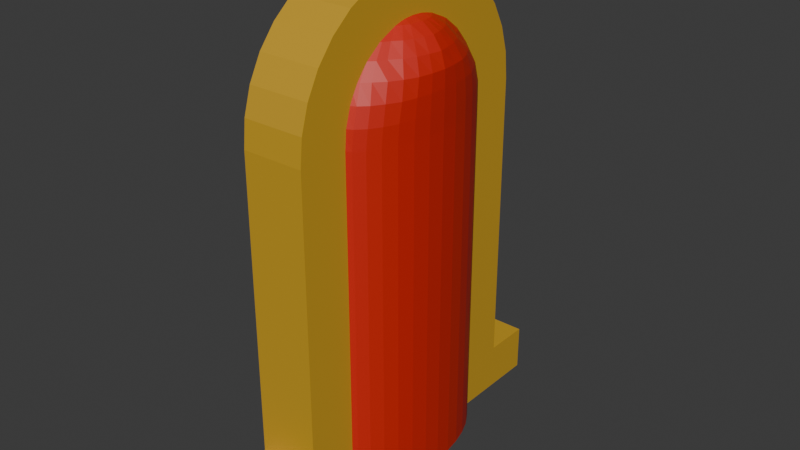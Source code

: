 # Source: DungeonExit.blend  (saved by Blender 4.3.34; exported with 4.5.12 LTS)
import bpy
from mathutils import Matrix  # noqa: F401  (used for matrix-valued properties, if any)

bpy.ops.wm.read_factory_settings(use_empty=True)
scene = bpy.context.scene
scene.name = 'Scene'

# ---- collections
col_references = bpy.data.collections.new('References'); scene.collection.children.link(col_references)

# ---- materials (node trees are filled in below, after node groups)
mat_door_yellow = bpy.data.materials.new('Door_Yellow')
mat_door_innter_red = bpy.data.materials.new('Door_Innter_Red')

# ---- material node trees
mat_door_yellow.use_nodes = True; mat_door_yellow.node_tree.nodes.clear()
_N = mat_door_yellow.node_tree.nodes; _L = mat_door_yellow.node_tree.links
n0 = _N.new('ShaderNodeBsdfPrincipled'); n0.name = 'Principled BSDF'; n0.location = (10, 300)
n0.inputs[0].default_value = (0.6038, 0.3515, 0.02315, 1.0)
n1 = _N.new('ShaderNodeOutputMaterial'); n1.name = 'Material Output'; n1.location = (300, 300)
_L.new(n0.outputs[0], n1.inputs[0])
n1.is_active_output = True
mat_door_innter_red.use_nodes = True; mat_door_innter_red.node_tree.nodes.clear()
_N = mat_door_innter_red.node_tree.nodes; _L = mat_door_innter_red.node_tree.links
n0 = _N.new('ShaderNodeBsdfPrincipled'); n0.name = 'Principled BSDF'; n0.location = (10, 300)
n0.inputs[0].default_value = (0.6038, 0.01764, 0.006995, 1.0)
n1 = _N.new('ShaderNodeOutputMaterial'); n1.name = 'Material Output'; n1.location = (300, 300)
_L.new(n0.outputs[0], n1.inputs[0])
n1.is_active_output = True

# ---- world
world_world = bpy.data.worlds.new('World'); scene.world = world_world
world_world.use_nodes = True; world_world.node_tree.nodes.clear()
_N = world_world.node_tree.nodes; _L = world_world.node_tree.links
n0 = _N.new('ShaderNodeOutputWorld'); n0.name = 'World Output'; n0.location = (300, 300)
n1 = _N.new('ShaderNodeBackground'); n1.name = 'Background'; n1.location = (10, 300)
n1.inputs[0].default_value = (0.05088, 0.05088, 0.05088, 1.0)
_L.new(n1.outputs[0], n0.inputs[0])
n0.is_active_output = True
world_world.color = (0.05088, 0.05088, 0.05088)
world_world.sun_shadow_jitter_overblur = 0.0

# ---- meshes
me_cylinder_001 = bpy.data.meshes.new('Cylinder.001')
me_cylinder_001.from_pydata([(-2.537, 1.0, -1.0), (-2.537, 1.0, 1.0), (-1.192e-07, 0.0, -1.0), (-1.192e-07, 0.0, 1.0), (-1.192e-07, -1.349, 1.0), (-1.192e-07, -1.349, -1.0), (-1.192e-07, 1.349, 1.0), (-1.192e-07, 1.349, -1.0), (-0.3421, 1.349, -1.0), (-0.3421, 1.349, 1.0), (-0.3421, -1.349, -1.0), (-0.3421, -1.349, 1.0), (-0.3421, -1.0, 1.0), (-0.3421, -1.0, -1.0), (-0.3421, 1.0, 1.0), (-0.3421, 1.0, -1.0), (-2.537, -1.0, -1.0), (-2.537, -1.0, 1.0), (-2.732, -0.9808, -1.0), (-2.732, -0.9808, 1.0), (-2.92, -0.9239, -1.0), (-2.92, -0.9239, 1.0), (-3.093, -0.8315, -1.0), (-3.093, -0.8315, 1.0), (-3.244, -0.7071, -1.0), (-3.244, -0.7071, 1.0), (-3.369, -0.5556, -1.0), (-3.369, -0.5556, 1.0), (-3.461, -0.3827, -1.0), (-3.461, -0.3827, 1.0), (-3.518, -0.1951, -1.0), (-3.518, -0.1951, 1.0), (-3.537, 0.0, -1.0), (-3.537, 0.0, 1.0), (-3.518, 0.1951, -1.0), (-3.518, 0.1951, 1.0), (-3.461, 0.3827, -1.0), (-3.461, 0.3827, 1.0), (-3.369, 0.5556, -1.0), (-3.369, 0.5556, 1.0), (-3.244, 0.7071, -1.0), (-3.244, 0.7071, 1.0), (-3.093, 0.8315, -1.0), (-3.093, 0.8315, 1.0), (-2.92, 0.9239, -1.0), (-2.92, 0.9239, 1.0), (-2.732, 0.9808, -1.0), (-2.732, 0.9808, 1.0)], [], [(4, 5, 2, 3), (7, 6, 3, 2), (8, 9, 6, 7), (11, 10, 5, 4), (12, 13, 10, 11), (15, 14, 9, 8), (0, 1, 14, 15), (17, 16, 13, 12), (16, 17, 19, 18), (18, 19, 21, 20), (20, 21, 23, 22), (22, 23, 25, 24), (24, 25, 27, 26), (26, 27, 29, 28), (28, 29, 31, 30), (30, 31, 33, 32), (32, 33, 35, 34), (34, 35, 37, 36), (36, 37, 39, 38), (38, 39, 41, 40), (40, 41, 43, 42), (42, 43, 45, 44), (44, 45, 47, 46), (46, 47, 1, 0), (7, 2, 5, 10, 13, 16, 18, 20, 22, 24, 26, 28, 30, 32, 34, 36, 38, 40, 42, 44, 46, 0, 15, 8), (3, 6, 9, 14, 1, 47, 45, 43, 41, 39, 37, 35, 33, 31, 29, 27, 25, 23, 21, 19, 17, 12, 11, 4)])
_uv = me_cylinder_001.uv_layers.new(name='UVMap')
_uv.uv.foreach_set('vector', [0.5, 1.0, 0.5, 0.5, 0.5, 0.5, 0.5, 1.0, 0.0, 0.5, 0.0, 1.0, 0.0, 1.0, 0.0, 0.5, 0.0, 0.5, 0.0, 1.0, 0.0, 1.0, 0.0, 0.5, 0.5, 1.0, 0.5, 0.5, 0.5, 0.5, 0.5, 1.0, 0.5, 1.0, 0.5, 0.5, 0.5, 0.5, 0.5, 1.0, 0.0, 0.5, 0.0, 1.0, 0.0, 1.0, 0.0, 0.5, 0.0, 0.5, 0.0, 1.0, 0.0, 1.0, 0.0, 0.5, 0.5, 1.0, 0.5, 0.5, 0.5, 0.5, 0.5, 1.0, 0.5, 0.5, 0.5, 1.0, 0.4688, 1.0, 0.4688, 0.5, 0.4688, 0.5, 0.4688, 1.0, 0.4375, 1.0, 0.4375, 0.5, 0.4375, 0.5, 0.4375, 1.0, 0.4062, 1.0, 0.4062, 0.5, 0.4062, 0.5, 0.4062, 1.0, 0.375, 1.0, 0.375, 0.5, 0.375, 0.5, 0.375, 1.0, 0.3438, 1.0, 0.3438, 0.5, 0.3438, 0.5, 0.3438, 1.0, 0.3125, 1.0, 0.3125, 0.5, 0.3125, 0.5, 0.3125, 1.0, 0.2812, 1.0, 0.2812, 0.5, 0.2812, 0.5, 0.2812, 1.0, 0.25, 1.0, 0.25, 0.5, 0.25, 0.5, 0.25, 1.0, 0.2188, 1.0, 0.2188, 0.5, 0.2188, 0.5, 0.2188, 1.0, 0.1875, 1.0, 0.1875, 0.5, 0.1875, 0.5, 0.1875, 1.0, 0.1562, 1.0, 0.1562, 0.5, 0.1562, 0.5, 0.1562, 1.0, 0.125, 1.0, 0.125, 0.5, 0.125, 0.5, 0.125, 1.0, 0.09375, 1.0, 0.09375, 0.5, 0.09375, 0.5, 0.09375, 1.0, 0.0625, 1.0, 0.0625, 0.5, 0.0625, 0.5, 0.0625, 1.0, 0.03125, 1.0, 0.03125, 0.5, 0.03125, 0.5, 0.03125, 1.0, 0.0, 1.0, 0.0, 0.5, 0.0, 0.5, 0.5, 0.5, 0.5, 0.5, 0.5, 0.5, 0.5, 0.5, 0.5, 0.5, 0.4688, 0.5, 0.4375, 0.5, 0.4062, 0.5, 0.375, 0.5, 0.3438, 0.5, 0.3125, 0.5, 0.2812, 0.5, 0.25, 0.5, 0.2188, 0.5, 0.1875, 0.5, 0.1562, 0.5, 0.125, 0.5, 0.09375, 0.5, 0.0625, 0.5, 0.03125, 0.5, 0.0, 0.5, 0.0, 0.5, 0.0, 0.5, 0.5, 1.0, 0.0, 1.0, 0.0, 1.0, 0.0, 1.0, 0.0, 1.0, 0.03125, 1.0, 0.0625, 1.0, 0.09375, 1.0, 0.125, 1.0, 0.1562, 1.0, 0.1875, 1.0, 0.2188, 1.0, 0.25, 1.0, 0.2812, 1.0, 0.3125, 1.0, 0.3438, 1.0, 0.375, 1.0, 0.4062, 1.0, 0.4375, 1.0, 0.4688, 1.0, 0.5, 1.0, 0.5, 1.0, 0.5, 1.0, 0.5, 1.0])
me_cylinder_001.materials.append(mat_door_yellow)
me_cylinder_001.update()
me_sphere_001 = bpy.data.meshes.new('Sphere.001')
me_sphere_001.from_pydata([(-0.6817, 0.5556, 4.712), (-0.6817, 0.8315, 4.419), (-0.6817, 0.9808, 4.035), (-0.6817, 1.0, 3.827), (-0.6436, 0.1913, 4.871), (0.4926, 0.3753, 4.818), (0.5264, 0.5449, 4.719), (0.5559, 0.6935, 4.587), (0.5802, 0.8155, 4.426), (0.5982, 0.9061, 4.242), (0.6093, 0.9619, 4.042), (0.6131, 0.9808, 3.834), (0.4926, 0.1802, 4.878), (0.5644, 0.3536, 4.818), (0.6306, 0.5133, 4.719), (0.6886, 0.6533, 4.587), (0.7362, 0.7682, 4.426), (0.8051, 0.8536, 4.242), (0.8202, 0.9061, 4.042), (0.8007, 0.9239, 3.834), (0.5264, 0.1622, 4.878), (0.6306, 0.3182, 4.818), (0.7266, 0.4619, 4.719), (0.8108, 0.5879, 4.587), (0.8799, 0.6913, 4.426), (0.9753, 0.7682, 4.242), (0.9898, 0.8155, 4.042), (0.9736, 0.8315, 3.834), (0.5559, 0.1379, 4.878), (0.6886, 0.2706, 4.818), (0.8108, 0.3928, 4.719), (0.918, 0.5, 4.587), (1.07, 0.5879, 4.426), (1.126, 0.6533, 4.242), (1.138, 0.6935, 4.042), (1.125, 0.7071, 3.834), (0.5802, 0.1084, 4.878), (0.7761, 0.2126, 4.818), (0.9523, 0.3087, 4.719), (1.088, 0.3928, 4.587), (1.221, 0.4619, 4.426), (1.272, 0.5133, 4.242), (1.26, 0.5449, 4.042), (1.249, 0.5556, 3.834), (-0.6817, -9.306e-10, 4.892), (0.5982, 0.07466, 4.878), (0.8461, 0.1464, 4.818), (1.035, 0.2126, 4.719), (1.21, 0.2706, 4.587), (1.34, 0.3182, 4.426), (1.358, 0.3536, 4.242), (1.351, 0.3753, 4.042), (1.342, 0.3827, 3.834), (0.6093, 0.03806, 4.878), (0.8678, 0.07466, 4.818), (1.111, 0.1084, 4.719), (1.278, 0.1379, 4.587), (1.395, 0.1622, 4.425), (1.41, 0.1802, 4.242), (1.407, 0.1913, 4.042), (1.399, 0.1951, 3.834), (0.6131, -1.118e-08, 4.878), (0.8925, -2.235e-08, 4.818), (1.152, -5.215e-08, 4.719), (1.334, 1.49e-08, 4.587), (1.425, -8.941e-08, 4.426), (1.428, 4.47e-08, 4.242), (1.426, -8.941e-08, 4.042), (1.418, -1.639e-07, 3.834), (0.6093, -0.03806, 4.878), (0.8678, -0.07466, 4.818), (1.111, -0.1084, 4.719), (1.278, -0.1379, 4.587), (1.395, -0.1622, 4.425), (1.41, -0.1802, 4.242), (1.407, -0.1913, 4.042), (1.399, -0.1951, 3.834), (0.5982, -0.07466, 4.878), (0.8461, -0.1464, 4.818), (1.035, -0.2126, 4.719), (1.21, -0.2706, 4.587), (1.34, -0.3182, 4.426), (1.358, -0.3536, 4.242), (1.351, -0.3753, 4.042), (1.342, -0.3827, 3.834), (0.5802, -0.1084, 4.878), (0.7761, -0.2126, 4.818), (0.9523, -0.3087, 4.719), (1.088, -0.3928, 4.587), (1.221, -0.4619, 4.426), (1.272, -0.5133, 4.242), (1.26, -0.5449, 4.042), (1.249, -0.5556, 3.834), (0.5559, -0.1379, 4.878), (0.6886, -0.2706, 4.818), (0.8108, -0.3928, 4.719), (0.918, -0.5, 4.587), (1.07, -0.5879, 4.426), (1.126, -0.6533, 4.242), (1.138, -0.6935, 4.042), (1.125, -0.7071, 3.834), (0.5264, -0.1622, 4.878), (0.6306, -0.3182, 4.818), (0.7266, -0.4619, 4.719), (0.8108, -0.5879, 4.587), (0.8799, -0.6913, 4.426), (0.9753, -0.7682, 4.242), (0.9898, -0.8155, 4.042), (0.9736, -0.8315, 3.834), (0.4926, -0.1802, 4.878), (0.5644, -0.3536, 4.818), (0.6306, -0.5133, 4.719), (0.6886, -0.6533, 4.587), (0.7362, -0.7682, 4.426), (0.8051, -0.8536, 4.242), (0.8202, -0.9061, 4.042), (0.8007, -0.9239, 3.834), (-0.6436, -0.1913, 4.871), (0.4926, -0.3753, 4.818), (0.5264, -0.5449, 4.719), (0.5559, -0.6935, 4.587), (0.5802, -0.8155, 4.426), (0.5982, -0.9061, 4.242), (0.6093, -0.9619, 4.042), (0.6131, -0.9808, 3.834), (-0.6817, -0.1951, 4.871), (-0.6817, -0.3827, 4.811), (-0.6817, -0.5556, 4.712), (-0.6817, -0.7071, 4.58), (-0.6817, -0.8315, 4.419), (-0.6817, -0.9239, 4.235), (-0.6817, -0.9808, 4.035), (-0.6817, -1.0, 3.827), (-0.6817, -1.0, -0.00696), (0.6131, -0.9808, -3.386e-05), (0.8007, -0.9239, -3.386e-05), (0.9736, -0.8315, -3.386e-05), (1.125, -0.7071, -3.386e-05), (1.249, -0.5556, -3.386e-05), (1.342, -0.3827, -3.386e-05), (1.399, -0.1951, -3.386e-05), (1.418, -1.639e-07, -3.386e-05), (1.399, 0.1951, -3.386e-05), (1.342, 0.3827, -3.386e-05), (1.249, 0.5556, -3.386e-05), (-0.6817, 0.1951, 4.871), (-0.6817, 0.3827, 4.811), (-0.6817, 0.7071, 4.58), (-0.6817, 0.9239, 4.235), (1.125, 0.7071, -3.386e-05), (0.9736, 0.8315, -3.386e-05), (0.8007, 0.9239, -3.386e-05), (0.6131, 0.9808, -3.386e-05), (-0.6817, 1.0, -0.00696)], [], [(0, 146, 5, 6), (147, 0, 6, 7), (1, 147, 7, 8), (148, 1, 8, 9), (2, 148, 9, 10), (3, 2, 10, 11), (145, 44, 4), (146, 145, 4, 5), (5, 4, 12, 13), (6, 5, 13, 14), (7, 6, 14, 15), (8, 7, 15, 16), (9, 8, 16, 17), (10, 9, 17, 18), (11, 10, 18, 19), (4, 44, 12), (17, 16, 24, 25), (18, 17, 25, 26), (19, 18, 26, 27), (12, 44, 20), (13, 12, 20, 21), (14, 13, 21, 22), (15, 14, 22, 23), (16, 15, 23, 24), (22, 21, 29, 30), (23, 22, 30, 31), (24, 23, 31, 32), (25, 24, 32, 33), (26, 25, 33, 34), (27, 26, 34, 35), (20, 44, 28), (21, 20, 28, 29), (34, 33, 41, 42), (35, 34, 42, 43), (28, 44, 36), (29, 28, 36, 37), (30, 29, 37, 38), (31, 30, 38, 39), (32, 31, 39, 40), (33, 32, 40, 41), (38, 37, 46, 47), (39, 38, 47, 48), (40, 39, 48, 49), (41, 40, 49, 50), (42, 41, 50, 51), (43, 42, 51, 52), (36, 44, 45), (37, 36, 45, 46), (51, 50, 58, 59), (52, 51, 59, 60), (45, 44, 53), (46, 45, 53, 54), (47, 46, 54, 55), (48, 47, 55, 56), (49, 48, 56, 57), (50, 49, 57, 58), (56, 55, 63, 64), (57, 56, 64, 65), (58, 57, 65, 66), (59, 58, 66, 67), (60, 59, 67, 68), (53, 44, 61), (54, 53, 61, 62), (55, 54, 62, 63), (68, 67, 75, 76), (61, 44, 69), (62, 61, 69, 70), (63, 62, 70, 71), (64, 63, 71, 72), (65, 64, 72, 73), (66, 65, 73, 74), (67, 66, 74, 75), (73, 72, 80, 81), (74, 73, 81, 82), (75, 74, 82, 83), (76, 75, 83, 84), (69, 44, 77), (70, 69, 77, 78), (71, 70, 78, 79), (72, 71, 79, 80), (77, 44, 85), (78, 77, 85, 86), (79, 78, 86, 87), (80, 79, 87, 88), (81, 80, 88, 89), (82, 81, 89, 90), (83, 82, 90, 91), (84, 83, 91, 92), (89, 88, 96, 97), (90, 89, 97, 98), (91, 90, 98, 99), (92, 91, 99, 100), (85, 44, 93), (86, 85, 93, 94), (87, 86, 94, 95), (88, 87, 95, 96), (94, 93, 101, 102), (95, 94, 102, 103), (96, 95, 103, 104), (97, 96, 104, 105), (98, 97, 105, 106), (99, 98, 106, 107), (100, 99, 107, 108), (93, 44, 101), (106, 105, 113, 114), (107, 106, 114, 115), (108, 107, 115, 116), (101, 44, 109), (102, 101, 109, 110), (103, 102, 110, 111), (104, 103, 111, 112), (105, 104, 112, 113), (110, 109, 117, 118), (111, 110, 118, 119), (112, 111, 119, 120), (113, 112, 120, 121), (114, 113, 121, 122), (115, 114, 122, 123), (116, 115, 123, 124), (109, 44, 117), (122, 121, 129, 130), (123, 122, 130, 131), (124, 123, 131, 132), (117, 44, 125), (118, 117, 125, 126), (119, 118, 126, 127), (120, 119, 127, 128), (121, 120, 128, 129), (92, 100, 137, 138), (27, 35, 149, 150), (116, 124, 134, 135), (68, 76, 140, 141), (11, 19, 151, 152), (52, 60, 142, 143), (76, 84, 139, 140), (60, 68, 141, 142), (35, 43, 144, 149), (124, 132, 133, 134), (3, 11, 152, 153), (100, 108, 136, 137), (108, 116, 135, 136), (84, 92, 138, 139), (43, 52, 143, 144), (19, 27, 150, 151), (3, 153, 133, 132, 131, 130, 129, 128, 127, 126, 125, 44, 145, 146, 0, 147, 1, 148, 2), (134, 133, 153, 152, 151, 150, 149, 144, 143, 142, 141, 140, 139, 138, 137, 136, 135)])
_uv = me_sphere_001.uv_layers.new(name='UVMap')
_uv.uv.foreach_set('vector', [0.75, 0.8125, 0.75, 0.875, 0.7188, 0.875, 0.7188, 0.8125, 0.75, 0.75, 0.75, 0.8125, 0.7188, 0.8125, 0.7188, 0.75, 0.75, 0.6875, 0.75, 0.75, 0.7188, 0.75, 0.7188, 0.6875, 0.75, 0.625, 0.75, 0.6875, 0.7188, 0.6875, 0.7188, 0.625, 0.75, 0.5625, 0.75, 0.625, 0.7188, 0.625, 0.7188, 0.5625, 0.75, 0.5, 0.75, 0.5625, 0.7188, 0.5625, 0.7188, 0.5, 0.75, 0.9375, 0.7344, 1.0, 0.7188, 0.9375, 0.75, 0.875, 0.75, 0.9375, 0.7188, 0.9375, 0.7188, 0.875, 0.7188, 0.875, 0.7188, 0.9375, 0.6875, 0.9375, 0.6875, 0.875, 0.7188, 0.8125, 0.7188, 0.875, 0.6875, 0.875, 0.6875, 0.8125, 0.7188, 0.75, 0.7188, 0.8125, 0.6875, 0.8125, 0.6875, 0.75, 0.7188, 0.6875, 0.7188, 0.75, 0.6875, 0.75, 0.6875, 0.6875, 0.7188, 0.625, 0.7188, 0.6875, 0.6875, 0.6875, 0.6875, 0.625, 0.7188, 0.5625, 0.7188, 0.625, 0.6875, 0.625, 0.6875, 0.5625, 0.7188, 0.5, 0.7188, 0.5625, 0.6875, 0.5625, 0.6875, 0.5, 0.7188, 0.9375, 0.7031, 1.0, 0.6875, 0.9375, 0.6875, 0.625, 0.6875, 0.6875, 0.6562, 0.6875, 0.6562, 0.625, 0.6875, 0.5625, 0.6875, 0.625, 0.6562, 0.625, 0.6562, 0.5625, 0.6875, 0.5, 0.6875, 0.5625, 0.6562, 0.5625, 0.6562, 0.5, 0.6875, 0.9375, 0.6719, 1.0, 0.6562, 0.9375, 0.6875, 0.875, 0.6875, 0.9375, 0.6562, 0.9375, 0.6562, 0.875, 0.6875, 0.8125, 0.6875, 0.875, 0.6562, 0.875, 0.6562, 0.8125, 0.6875, 0.75, 0.6875, 0.8125, 0.6562, 0.8125, 0.6562, 0.75, 0.6875, 0.6875, 0.6875, 0.75, 0.6562, 0.75, 0.6562, 0.6875, 0.6562, 0.8125, 0.6562, 0.875, 0.625, 0.875, 0.625, 0.8125, 0.6562, 0.75, 0.6562, 0.8125, 0.625, 0.8125, 0.625, 0.75, 0.6562, 0.6875, 0.6562, 0.75, 0.625, 0.75, 0.625, 0.6875, 0.6562, 0.625, 0.6562, 0.6875, 0.625, 0.6875, 0.625, 0.625, 0.6562, 0.5625, 0.6562, 0.625, 0.625, 0.625, 0.625, 0.5625, 0.6562, 0.5, 0.6562, 0.5625, 0.625, 0.5625, 0.625, 0.5, 0.6562, 0.9375, 0.6406, 1.0, 0.625, 0.9375, 0.6562, 0.875, 0.6562, 0.9375, 0.625, 0.9375, 0.625, 0.875, 0.625, 0.5625, 0.625, 0.625, 0.5938, 0.625, 0.5938, 0.5625, 0.625, 0.5, 0.625, 0.5625, 0.5938, 0.5625, 0.5938, 0.5, 0.625, 0.9375, 0.6094, 1.0, 0.5938, 0.9375, 0.625, 0.875, 0.625, 0.9375, 0.5938, 0.9375, 0.5938, 0.875, 0.625, 0.8125, 0.625, 0.875, 0.5938, 0.875, 0.5938, 0.8125, 0.625, 0.75, 0.625, 0.8125, 0.5938, 0.8125, 0.5938, 0.75, 0.625, 0.6875, 0.625, 0.75, 0.5938, 0.75, 0.5938, 0.6875, 0.625, 0.625, 0.625, 0.6875, 0.5938, 0.6875, 0.5938, 0.625, 0.5938, 0.8125, 0.5938, 0.875, 0.5625, 0.875, 0.5625, 0.8125, 0.5938, 0.75, 0.5938, 0.8125, 0.5625, 0.8125, 0.5625, 0.75, 0.5938, 0.6875, 0.5938, 0.75, 0.5625, 0.75, 0.5625, 0.6875, 0.5938, 0.625, 0.5938, 0.6875, 0.5625, 0.6875, 0.5625, 0.625, 0.5938, 0.5625, 0.5938, 0.625, 0.5625, 0.625, 0.5625, 0.5625, 0.5938, 0.5, 0.5938, 0.5625, 0.5625, 0.5625, 0.5625, 0.5, 0.5938, 0.9375, 0.5781, 1.0, 0.5625, 0.9375, 0.5938, 0.875, 0.5938, 0.9375, 0.5625, 0.9375, 0.5625, 0.875, 0.5625, 0.5625, 0.5625, 0.625, 0.5312, 0.625, 0.5312, 0.5625, 0.5625, 0.5, 0.5625, 0.5625, 0.5312, 0.5625, 0.5312, 0.5, 0.5625, 0.9375, 0.5469, 1.0, 0.5312, 0.9375, 0.5625, 0.875, 0.5625, 0.9375, 0.5312, 0.9375, 0.5312, 0.875, 0.5625, 0.8125, 0.5625, 0.875, 0.5312, 0.875, 0.5312, 0.8125, 0.5625, 0.75, 0.5625, 0.8125, 0.5312, 0.8125, 0.5312, 0.75, 0.5625, 0.6875, 0.5625, 0.75, 0.5312, 0.75, 0.5312, 0.6875, 0.5625, 0.625, 0.5625, 0.6875, 0.5312, 0.6875, 0.5312, 0.625, 0.5312, 0.75, 0.5312, 0.8125, 0.5, 0.8125, 0.5, 0.75, 0.5312, 0.6875, 0.5312, 0.75, 0.5, 0.75, 0.5, 0.6875, 0.5312, 0.625, 0.5312, 0.6875, 0.5, 0.6875, 0.5, 0.625, 0.5312, 0.5625, 0.5312, 0.625, 0.5, 0.625, 0.5, 0.5625, 0.5312, 0.5, 0.5312, 0.5625, 0.5, 0.5625, 0.5, 0.5, 0.5312, 0.9375, 0.5156, 1.0, 0.5, 0.9375, 0.5312, 0.875, 0.5312, 0.9375, 0.5, 0.9375, 0.5, 0.875, 0.5312, 0.8125, 0.5312, 0.875, 0.5, 0.875, 0.5, 0.8125, 0.5, 0.5, 0.5, 0.5625, 0.4688, 0.5625, 0.4687, 0.5, 0.5, 0.9375, 0.4844, 1.0, 0.4688, 0.9375, 0.5, 0.875, 0.5, 0.9375, 0.4688, 0.9375, 0.4688, 0.875, 0.5, 0.8125, 0.5, 0.875, 0.4688, 0.875, 0.4688, 0.8125, 0.5, 0.75, 0.5, 0.8125, 0.4688, 0.8125, 0.4688, 0.75, 0.5, 0.6875, 0.5, 0.75, 0.4688, 0.75, 0.4687, 0.6875, 0.5, 0.625, 0.5, 0.6875, 0.4687, 0.6875, 0.4688, 0.625, 0.5, 0.5625, 0.5, 0.625, 0.4688, 0.625, 0.4688, 0.5625, 0.4687, 0.6875, 0.4688, 0.75, 0.4375, 0.75, 0.4375, 0.6875, 0.4688, 0.625, 0.4687, 0.6875, 0.4375, 0.6875, 0.4375, 0.625, 0.4688, 0.5625, 0.4688, 0.625, 0.4375, 0.625, 0.4375, 0.5625, 0.4687, 0.5, 0.4688, 0.5625, 0.4375, 0.5625, 0.4375, 0.5, 0.4688, 0.9375, 0.4531, 1.0, 0.4375, 0.9375, 0.4688, 0.875, 0.4688, 0.9375, 0.4375, 0.9375, 0.4375, 0.875, 0.4688, 0.8125, 0.4688, 0.875, 0.4375, 0.875, 0.4375, 0.8125, 0.4688, 0.75, 0.4688, 0.8125, 0.4375, 0.8125, 0.4375, 0.75, 0.4375, 0.9375, 0.4219, 1.0, 0.4062, 0.9375, 0.4375, 0.875, 0.4375, 0.9375, 0.4062, 0.9375, 0.4062, 0.875, 0.4375, 0.8125, 0.4375, 0.875, 0.4062, 0.875, 0.4062, 0.8125, 0.4375, 0.75, 0.4375, 0.8125, 0.4062, 0.8125, 0.4062, 0.75, 0.4375, 0.6875, 0.4375, 0.75, 0.4062, 0.75, 0.4062, 0.6875, 0.4375, 0.625, 0.4375, 0.6875, 0.4062, 0.6875, 0.4062, 0.625, 0.4375, 0.5625, 0.4375, 0.625, 0.4062, 0.625, 0.4062, 0.5625, 0.4375, 0.5, 0.4375, 0.5625, 0.4062, 0.5625, 0.4062, 0.5, 0.4062, 0.6875, 0.4062, 0.75, 0.375, 0.75, 0.375, 0.6875, 0.4062, 0.625, 0.4062, 0.6875, 0.375, 0.6875, 0.375, 0.625, 0.4062, 0.5625, 0.4062, 0.625, 0.375, 0.625, 0.375, 0.5625, 0.4062, 0.5, 0.4062, 0.5625, 0.375, 0.5625, 0.375, 0.5, 0.4062, 0.9375, 0.3906, 1.0, 0.375, 0.9375, 0.4062, 0.875, 0.4062, 0.9375, 0.375, 0.9375, 0.375, 0.875, 0.4062, 0.8125, 0.4062, 0.875, 0.375, 0.875, 0.375, 0.8125, 0.4062, 0.75, 0.4062, 0.8125, 0.375, 0.8125, 0.375, 0.75, 0.375, 0.875, 0.375, 0.9375, 0.3438, 0.9375, 0.3438, 0.875, 0.375, 0.8125, 0.375, 0.875, 0.3438, 0.875, 0.3438, 0.8125, 0.375, 0.75, 0.375, 0.8125, 0.3438, 0.8125, 0.3438, 0.75, 0.375, 0.6875, 0.375, 0.75, 0.3438, 0.75, 0.3438, 0.6875, 0.375, 0.625, 0.375, 0.6875, 0.3438, 0.6875, 0.3438, 0.625, 0.375, 0.5625, 0.375, 0.625, 0.3438, 0.625, 0.3438, 0.5625, 0.375, 0.5, 0.375, 0.5625, 0.3438, 0.5625, 0.3437, 0.5, 0.375, 0.9375, 0.3594, 1.0, 0.3438, 0.9375, 0.3438, 0.625, 0.3438, 0.6875, 0.3125, 0.6875, 0.3125, 0.625, 0.3438, 0.5625, 0.3438, 0.625, 0.3125, 0.625, 0.3125, 0.5625, 0.3437, 0.5, 0.3438, 0.5625, 0.3125, 0.5625, 0.3125, 0.5, 0.3438, 0.9375, 0.3281, 1.0, 0.3125, 0.9375, 0.3438, 0.875, 0.3438, 0.9375, 0.3125, 0.9375, 0.3125, 0.875, 0.3438, 0.8125, 0.3438, 0.875, 0.3125, 0.875, 0.3125, 0.8125, 0.3438, 0.75, 0.3438, 0.8125, 0.3125, 0.8125, 0.3125, 0.75, 0.3438, 0.6875, 0.3438, 0.75, 0.3125, 0.75, 0.3125, 0.6875, 0.3125, 0.875, 0.3125, 0.9375, 0.2812, 0.9375, 0.2812, 0.875, 0.3125, 0.8125, 0.3125, 0.875, 0.2812, 0.875, 0.2812, 0.8125, 0.3125, 0.75, 0.3125, 0.8125, 0.2812, 0.8125, 0.2812, 0.75, 0.3125, 0.6875, 0.3125, 0.75, 0.2812, 0.75, 0.2812, 0.6875, 0.3125, 0.625, 0.3125, 0.6875, 0.2812, 0.6875, 0.2812, 0.625, 0.3125, 0.5625, 0.3125, 0.625, 0.2812, 0.625, 0.2812, 0.5625, 0.3125, 0.5, 0.3125, 0.5625, 0.2812, 0.5625, 0.2812, 0.5, 0.3125, 0.9375, 0.2969, 1.0, 0.2812, 0.9375, 0.2812, 0.625, 0.2812, 0.6875, 0.25, 0.6875, 0.25, 0.625, 0.2812, 0.5625, 0.2812, 0.625, 0.25, 0.625, 0.25, 0.5625, 0.2812, 0.5, 0.2812, 0.5625, 0.25, 0.5625, 0.25, 0.5, 0.2812, 0.9375, 0.2656, 1.0, 0.25, 0.9375, 0.2812, 0.875, 0.2812, 0.9375, 0.25, 0.9375, 0.25, 0.875, 0.2812, 0.8125, 0.2812, 0.875, 0.25, 0.875, 0.25, 0.8125, 0.2812, 0.75, 0.2812, 0.8125, 0.25, 0.8125, 0.25, 0.75, 0.2812, 0.6875, 0.2812, 0.75, 0.25, 0.75, 0.25, 0.6875, 0.4062, 0.5, 0.375, 0.5, 0.375, 0.5, 0.4062, 0.5, 0.6562, 0.5, 0.625, 0.5, 0.625, 0.5, 0.6562, 0.5, 0.3125, 0.5, 0.2812, 0.5, 0.2812, 0.5, 0.3125, 0.5, 0.5, 0.5, 0.4687, 0.5, 0.4687, 0.5, 0.5, 0.5, 0.7188, 0.5, 0.6875, 0.5, 0.6875, 0.5, 0.7188, 0.5, 0.5625, 0.5, 0.5312, 0.5, 0.5312, 0.5, 0.5625, 0.5, 0.4687, 0.5, 0.4375, 0.5, 0.4375, 0.5, 0.4687, 0.5, 0.5312, 0.5, 0.5, 0.5, 0.5, 0.5, 0.5312, 0.5, 0.625, 0.5, 0.5938, 0.5, 0.5938, 0.5, 0.625, 0.5, 0.2812, 0.5, 0.25, 0.5, 0.25, 0.5, 0.2812, 0.5, 0.75, 0.5, 0.7188, 0.5, 0.7188, 0.5, 0.75, 0.5, 0.375, 0.5, 0.3437, 0.5, 0.3437, 0.5, 0.375, 0.5, 0.3437, 0.5, 0.3125, 0.5, 0.3125, 0.5, 0.3437, 0.5, 0.4375, 0.5, 0.4062, 0.5, 0.4062, 0.5, 0.4375, 0.5, 0.5938, 0.5, 0.5625, 0.5, 0.5625, 0.5, 0.5938, 0.5, 0.6875, 0.5, 0.6562, 0.5, 0.6562, 0.5, 0.6875, 0.5, 0.75, 0.5, 0.75, 0.5, 0.25, 0.5, 0.25, 0.5, 0.25, 0.5625, 0.25, 0.625, 0.25, 0.6875, 0.25, 0.75, 0.25, 0.8125, 0.25, 0.875, 0.25, 0.9375, 0.2656, 1.0, 0.75, 0.9375, 0.75, 0.875, 0.75, 0.8125, 0.75, 0.75, 0.75, 0.6875, 0.75, 0.625, 0.75, 0.5625, 0.2812, 0.5, 0.25, 0.5, 0.75, 0.5, 0.7188, 0.5, 0.6875, 0.5, 0.6562, 0.5, 0.625, 0.5, 0.5938, 0.5, 0.5625, 0.5, 0.5312, 0.5, 0.5, 0.5, 0.4687, 0.5, 0.4375, 0.5, 0.4062, 0.5, 0.375, 0.5, 0.3437, 0.5, 0.3125, 0.5])
me_sphere_001.materials.append(mat_door_innter_red)
me_sphere_001.update()

# ---- objects
ob_door_frame = bpy.data.objects.new('Door_Frame', me_cylinder_001)
ob_door_inner = bpy.data.objects.new('Door_Inner', me_sphere_001)
ob_front = bpy.data.objects.new('Front', None)
ob_side = bpy.data.objects.new('Side', None)

# ---- transforms, parenting, visibility, modifiers, constraints
ob_door_frame.location = (-2.22e-15, 0.0, -5.96e-08)
ob_door_frame.rotation_euler = (0.0, 1.571, 0.0)
ob_door_frame.scale = (0.3508, 0.3508, 0.08063)
ob_door_inner.location = (0.0, 0.0, 0.0)
ob_door_inner.scale = (0.1156, 0.2315, 0.2315)
ob_front.location = (0.0, -0.3077, 0.4041)
ob_front.rotation_euler = (1.571, -0.0, 1.571)
ob_front.empty_display_type = 'IMAGE'
ob_front.empty_display_size = 5.0
ob_side.location = (-0.809, 0.0, 0.4041)
ob_side.rotation_euler = (1.571, 0.0, 3.142)
ob_side.empty_display_type = 'IMAGE'
ob_side.empty_display_size = 5.0

# ---- collection membership
scene.collection.objects.link(ob_door_frame)
scene.collection.objects.link(ob_door_inner)
col_references.objects.link(ob_front)
col_references.objects.link(ob_side)
def _layer_coll(name, lc=None):
    lc = lc or bpy.context.view_layer.layer_collection
    for c in lc.children:
        if c.name == name: return c
        r = _layer_coll(name, c)
        if r: return r
_layer_coll('References').exclude = True

# ---- scene / render settings (as saved in the file)
scene.frame_start = 1; scene.frame_end = 250; scene.frame_set(1)
scene.render.engine = 'BLENDER_EEVEE_NEXT'
bpy.context.view_layer.update()

# ---- added for rendering (the .blend has no active camera and no usable light): camera, sun
cam_auto = bpy.data.cameras.new('AutoCamera')
cam_auto.lens = 50.0
cam_auto.sensor_width = 36.0
cam_auto.clip_end = 1000.0
ob_auto_camera = bpy.data.objects.new('AutoCamera', cam_auto)
scene.collection.objects.link(ob_auto_camera)
ob_auto_camera.location = (1.50518, -1.75554, 1.78995)
ob_auto_camera.rotation_euler = (1.09748, -7.21219e-08, 0.694738)
scene.camera = ob_auto_camera
light_auto_sun = bpy.data.lights.new('AutoSun', 'SUN')
light_auto_sun.energy = 3.0
light_auto_sun.angle = 0.0523599
ob_auto_sun = bpy.data.objects.new('AutoSun', light_auto_sun)
scene.collection.objects.link(ob_auto_sun)
ob_auto_sun.rotation_euler = (0.872665, 0.174533, 0.523599)
bpy.context.view_layer.update()
